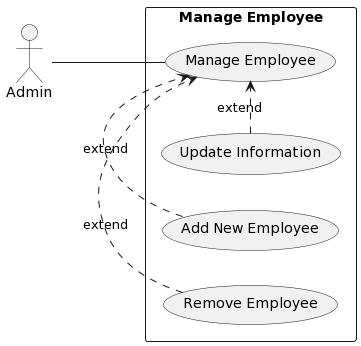

The diagram above was rendered by PlantUML. Its source (embedded in the PNG):
@startuml
left to right direction
skinparam packageStyle rectangle

actor Admin as A
rectangle "Manage Employee" {
  usecase (Manage Employee) as UC1
  usecase (Update Information) as UC2
  usecase (Add New Employee) as UC3
  usecase (Remove Employee) as UC4
}

A -- UC1

UC2 .> UC1 : extend
UC3 .> UC1 : extend
UC4 .> UC1 : extend
@enduml